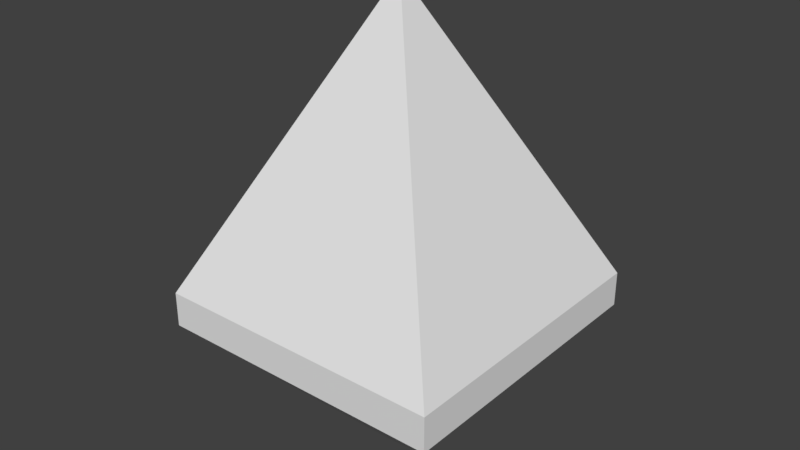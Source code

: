 # Source: Tetrad.blend  (saved by Blender 2.78.0; exported with 4.5.12 LTS)
import bpy
from mathutils import Matrix  # noqa: F401  (used for matrix-valued properties, if any)

bpy.ops.wm.read_factory_settings(use_empty=True)
scene = bpy.context.scene
scene.name = 'Scene'

# ---- collections
col_collection_1 = bpy.data.collections.new('Collection 1'); scene.collection.children.link(col_collection_1)

# ---- world
world_world = bpy.data.worlds.new('World'); scene.world = world_world
world_world.color = (0.05088, 0.05088, 0.05088)
world_world.use_sun_shadow = False
world_world.sun_shadow_jitter_overblur = 0.0
world_world.cycles.sampling_method = 'MANUAL'

# ---- meshes
me_cube_004 = bpy.data.meshes.new('Cube.004')
me_cube_004.from_pydata([(-1.0, -1.0, 0.2794), (-1.0, 1.0, 0.2794), (1.0, -1.0, 0.2794), (1.0, 1.0, 0.2794), (0.0, 0.0, 2.279), (-1.0, 1.0, 0.04193), (-1.0, -1.0, 0.04193), (1.0, 1.0, 0.04193), (1.0, -1.0, 0.04193), (-0.112, 0.112, -0.8911), (-0.112, -0.112, -0.8911), (0.112, 0.112, -0.8911), (0.112, -0.112, -0.8911)], [], [(3, 4, 2), (0, 1, 5, 6), (2, 4, 0), (0, 4, 1), (3, 1, 4), (8, 6, 10, 12), (2, 0, 6, 8), (3, 2, 8, 7), (1, 3, 7, 5), (9, 11, 12, 10), (5, 7, 11, 9), (7, 8, 12, 11), (6, 5, 9, 10)])
me_cube_004.use_remesh_preserve_volume = False
me_cube_004.use_remesh_preserve_attributes = False
me_cube_004.use_mirror_vertex_groups = False
me_cube_004.update()
me_cube_003 = bpy.data.meshes.new('Cube.003')
me_cube_003.from_pydata([], [], [])
me_cube_003.use_remesh_preserve_volume = False
me_cube_003.use_remesh_preserve_attributes = False
me_cube_003.use_mirror_vertex_groups = False
me_cube_003.update()
me_cube_002 = bpy.data.meshes.new('Cube.002')
me_cube_002.from_pydata([], [], [])
me_cube_002.use_remesh_preserve_volume = False
me_cube_002.use_remesh_preserve_attributes = False
me_cube_002.use_mirror_vertex_groups = False
me_cube_002.update()

# ---- objects
ob_cube_002 = bpy.data.objects.new('Cube.002', me_cube_004)
ob_cube_001 = bpy.data.objects.new('Cube.001', me_cube_003)
ob_cube = bpy.data.objects.new('Cube', me_cube_002)

# ---- transforms, parenting, visibility, modifiers, constraints
ob_cube_002.location = (0.0, 0.0, -0.04139)
ob_cube_002.lineart.crease_threshold = 0.0
ob_cube_001.location = (0.0, 0.0, 0.0)
ob_cube_001.lineart.crease_threshold = 0.0
ob_cube.location = (0.0, 0.0, 0.0)
ob_cube.lineart.crease_threshold = 0.0

# ---- collection membership
col_collection_1.objects.link(ob_cube_002)
col_collection_1.objects.link(ob_cube_001)
col_collection_1.objects.link(ob_cube)

# ---- scene / render settings (as saved in the file)
scene.frame_start = 1; scene.frame_end = 250; scene.frame_set(1)
scene.render.engine = 'BLENDER_EEVEE_NEXT'
scene.render.resolution_percentage = 50
scene.render.dither_intensity = 0.0
scene.cycles.use_denoising = False
scene.cycles.samples = 128
scene.cycles.sampling_pattern = 'TABULATED_SOBOL'
scene.cycles.light_sampling_threshold = 0.0
scene.cycles.use_adaptive_sampling = False
scene.cycles.use_light_tree = False
scene.cycles.blur_glossy = 0.0
scene.cycles.sample_clamp_indirect = 0.0
scene.view_settings.view_transform = 'Standard'
bpy.context.view_layer.update()

# ---- added for rendering (the .blend has no active camera and no usable light): camera, sun
cam_auto = bpy.data.cameras.new('AutoCamera')
cam_auto.lens = 50.0
cam_auto.sensor_width = 36.0
cam_auto.clip_end = 1000.0
ob_auto_camera = bpy.data.objects.new('AutoCamera', cam_auto)
scene.collection.objects.link(ob_auto_camera)
ob_auto_camera.location = (3.93105, -4.71727, 3.79757)
ob_auto_camera.rotation_euler = (1.09748, -7.21219e-08, 0.694738)
scene.camera = ob_auto_camera
light_auto_sun = bpy.data.lights.new('AutoSun', 'SUN')
light_auto_sun.energy = 3.0
light_auto_sun.angle = 0.0523599
ob_auto_sun = bpy.data.objects.new('AutoSun', light_auto_sun)
scene.collection.objects.link(ob_auto_sun)
ob_auto_sun.rotation_euler = (0.872665, 0.174533, 0.523599)
bpy.context.view_layer.update()

